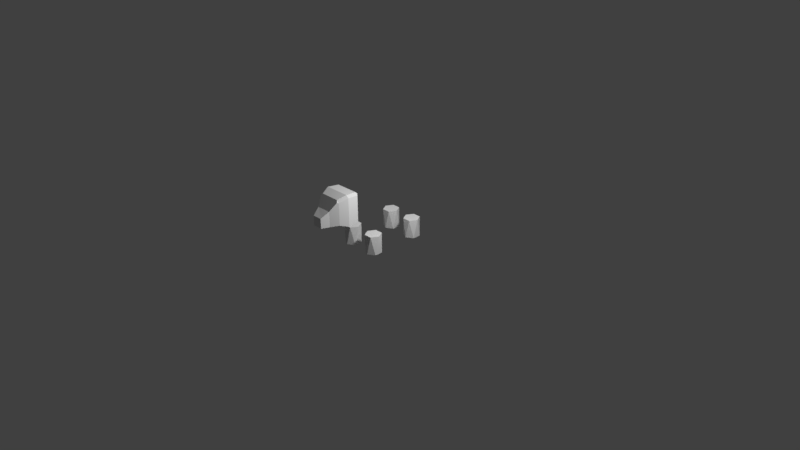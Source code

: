# Source: Bear.blend  (saved by Blender 2.77.0; exported with 4.5.12 LTS)
import bpy
from mathutils import Matrix  # noqa: F401  (used for matrix-valued properties, if any)

bpy.ops.wm.read_factory_settings(use_empty=True)
scene = bpy.context.scene
scene.name = 'Scene'

# ---- collections
col_collection_1 = bpy.data.collections.new('Collection 1'); scene.collection.children.link(col_collection_1)

# ---- world
world_world = bpy.data.worlds.new('World'); scene.world = world_world
world_world.color = (0.05088, 0.05088, 0.05088)
world_world.use_sun_shadow = False
world_world.sun_shadow_jitter_overblur = 0.0
world_world.cycles.sampling_method = 'MANUAL'

# ---- cameras
cam_camera = bpy.data.cameras.new('Camera')
cam_camera.clip_end = 100.0
cam_camera.lens = 35.0
cam_camera.sensor_width = 32.0
cam_camera.sensor_height = 18.0
cam_camera.ortho_scale = 7.314
cam_camera.dof.focus_distance = 0.0
cam_camera.dof.aperture_fstop = 128.0

# ---- lights
light_lamp_001 = bpy.data.lights.new('Lamp.001', 'POINT')
light_lamp_001.transmission_factor = 0.0
light_lamp_001.cutoff_distance = 30.0
light_lamp_001.energy = 100.0
light_lamp_001.shadow_buffer_clip_start = 1.001
light_lamp_001.shadow_soft_size = 0.1
light_lamp_001.shadow_maximum_resolution = 0.006
light_lamp_001.use_absolute_resolution = True
light_lamp = bpy.data.lights.new('Lamp', 'POINT')
light_lamp.transmission_factor = 0.0
light_lamp.cutoff_distance = 30.0
light_lamp.energy = 99.0
light_lamp.shadow_buffer_clip_start = 1.001
light_lamp.shadow_soft_size = 0.1
light_lamp.shadow_maximum_resolution = 0.006
light_lamp.use_absolute_resolution = True

# ---- meshes
me_cube = bpy.data.meshes.new('Cube')
me_cube.from_pydata([(-0.961, -1.0, -0.961), (-0.892, -0.2874, -0.892), (0.961, -1.0, -0.961), (0.892, -0.2874, -0.892), (-0.7676, -1.532, -0.7676), (0.7676, -1.532, -0.7676), (-0.474, -2.008, -0.8011), (-0.474, -2.008, 0.1469), (0.474, -2.008, 0.1469), (0.474, -2.008, -0.8011), (-0.3055, -2.5, -0.7864), (-0.3055, -2.5, -0.1754), (0.3055, -2.5, -0.1754), (0.3055, -2.5, -0.7864), (-0.5486, 0.01229, 0.5486), (-0.5486, 0.01229, -0.5486), (0.5486, 0.01229, 0.5486), (0.5486, 0.01229, -0.5486), (-0.961, -1.0, 0.8087), (-0.8087, -1.0, 0.961), (-0.892, -0.2874, 0.7396), (-0.7396, -0.2874, 0.892), (-0.8029, -0.2097, 0.8029), (0.8087, -1.0, 0.961), (0.961, -1.0, 0.8087), (0.7396, -0.2874, 0.892), (0.892, -0.2874, 0.7396), (0.8029, -0.2097, 0.8029), (-0.6153, -1.532, 0.7676), (-0.7676, -1.532, 0.6153), (-0.7156, -1.616, 0.6577), (0.7676, -1.532, 0.6153), (0.6153, -1.532, 0.7676), (0.7156, -1.616, 0.6577)], [], [(23, 25, 21, 19), (3, 1, 15, 17), (2, 24, 31, 5), (22, 21, 25, 27, 16, 14), (0, 1, 3, 2), (23, 19, 28, 32), (4, 5, 9, 6), (27, 26, 3, 17, 16), (18, 20, 1, 0), (0, 2, 5, 4), (9, 8, 12, 13), (5, 31, 33, 8, 9), (33, 32, 28, 30, 7, 8), (12, 11, 10, 13), (8, 7, 11, 12), (7, 6, 10, 11), (6, 9, 13, 10), (14, 16, 17, 15), (1, 20, 22, 14, 15), (26, 24, 2, 3), (30, 29, 4, 6, 7), (20, 21, 22), (25, 26, 27), (28, 29, 30), (31, 32, 33), (19, 21, 20, 18), (25, 23, 24, 26), (18, 29, 28, 19), (31, 24, 23, 32), (18, 0, 4, 29)])
me_cube.use_remesh_preserve_volume = False
me_cube.use_remesh_preserve_attributes = False
me_cube.use_mirror_vertex_groups = False
me_cube.update()
me_cylinder_007 = bpy.data.meshes.new('Cylinder.007')
me_cylinder_007.from_pydata([(0.0, 1.0, -1.0), (0.5, 0.866, 1.0), (0.866, 0.5, -1.0), (1.0, -4.371e-08, 1.0), (0.866, -0.5, -1.0), (0.5, -0.866, 1.0), (1.51e-07, -1.0, -1.0), (-0.5, -0.866, 1.0), (-0.866, -0.5, -1.0), (-1.0, -4.649e-07, 1.0), (-0.866, 0.5, -1.0), (-0.5, 0.866, 1.0)], [], [(3, 5, 4), (6, 4, 5), (7, 9, 8), (8, 6, 7), (11, 10, 9), (10, 8, 9), (11, 0, 10), (1, 11, 9, 7, 5, 3), (1, 2, 0), (0, 2, 4, 6, 8, 10), (5, 7, 6), (1, 3, 2), (4, 2, 3), (0, 11, 1)])
_ca = me_cylinder_007.color_attributes.new('Col', 'BYTE_COLOR', 'CORNER')
_ca.data.foreach_set('color', [0.8148, 0.3712, 0.4287, 1.0, 0.8148, 0.3712, 0.4287, 1.0, 0.8148, 0.3712, 0.4287, 1.0, 0.8148, 0.3712, 0.4287, 1.0, 0.8148, 0.3712, 0.4287, 1.0, 0.8148, 0.3712, 0.4287, 1.0, 0.8148, 0.3712, 0.4287, 1.0, 0.8148, 0.3712, 0.4287, 1.0, 0.8148, 0.3712, 0.4287, 1.0, 0.8148, 0.3712, 0.4287, 1.0, 0.8148, 0.3712, 0.4287, 1.0, 0.8148, 0.3712, 0.4287, 1.0, 0.8148, 0.3712, 0.4287, 1.0, 0.8148, 0.3712, 0.4287, 1.0, 0.8148, 0.3712, 0.4287, 1.0, 0.8148, 0.3712, 0.4287, 1.0, 0.8148, 0.3712, 0.4287, 1.0, 0.8148, 0.3712, 0.4287, 1.0, 0.8148, 0.3712, 0.4287, 1.0, 0.8148, 0.3712, 0.4287, 1.0, 0.8148, 0.3712, 0.4287, 1.0, 0.8148, 0.3712, 0.4287, 1.0, 0.8148, 0.3712, 0.4287, 1.0, 0.8148, 0.3712, 0.4287, 1.0, 0.8148, 0.3712, 0.4287, 1.0, 0.8148, 0.3712, 0.4287, 1.0, 0.8148, 0.3712, 0.4287, 1.0, 0.8148, 0.3712, 0.4287, 1.0, 0.8148, 0.3712, 0.4287, 1.0, 0.8148, 0.3712, 0.4287, 1.0, 0.8148, 0.3712, 0.4287, 1.0, 0.8148, 0.3712, 0.4287, 1.0, 0.8148, 0.3712, 0.4287, 1.0, 0.8148, 0.3712, 0.4287, 1.0, 0.8148, 0.3712, 0.4287, 1.0, 0.8148, 0.3712, 0.4287, 1.0, 0.8148, 0.3712, 0.4287, 1.0, 0.8148, 0.3712, 0.4287, 1.0, 0.8148, 0.3712, 0.4287, 1.0, 0.8148, 0.3712, 0.4287, 1.0, 0.8148, 0.3712, 0.4287, 1.0, 0.8148, 0.3712, 0.4287, 1.0, 0.8148, 0.3712, 0.4287, 1.0, 0.8148, 0.3712, 0.4287, 1.0, 0.8148, 0.3712, 0.4287, 1.0, 0.8148, 0.3712, 0.4287, 1.0, 0.8148, 0.3712, 0.4287, 1.0, 0.8148, 0.3712, 0.4287, 1.0])
me_cylinder_007.use_remesh_preserve_volume = False
me_cylinder_007.use_remesh_preserve_attributes = False
me_cylinder_007.use_mirror_vertex_groups = False
me_cylinder_007.update()
me_cylinder_002 = bpy.data.meshes.new('Cylinder.002')
me_cylinder_002.from_pydata([(0.0, 1.0, -1.0), (0.5, 0.866, 1.0), (0.866, 0.5, -1.0), (1.0, -4.371e-08, 1.0), (0.866, -0.5, -1.0), (0.5, -0.866, 1.0), (1.51e-07, -1.0, -1.0), (-0.5, -0.866, 1.0), (-0.866, -0.5, -1.0), (-1.0, -4.649e-07, 1.0), (-0.866, 0.5, -1.0), (-0.5, 0.866, 1.0)], [], [(3, 5, 4), (6, 4, 5), (7, 9, 8), (8, 6, 7), (11, 10, 9), (10, 8, 9), (11, 0, 10), (1, 11, 9, 7, 5, 3), (1, 2, 0), (0, 2, 4, 6, 8, 10), (5, 7, 6), (1, 3, 2), (4, 2, 3), (0, 11, 1)])
_ca = me_cylinder_002.color_attributes.new('Col', 'BYTE_COLOR', 'CORNER')
_ca.data.foreach_set('color', [0.8148, 0.3712, 0.4287, 1.0, 0.8148, 0.3712, 0.4287, 1.0, 0.8148, 0.3712, 0.4287, 1.0, 0.8148, 0.3712, 0.4287, 1.0, 0.8148, 0.3712, 0.4287, 1.0, 0.8148, 0.3712, 0.4287, 1.0, 0.8148, 0.3712, 0.4287, 1.0, 0.8148, 0.3712, 0.4287, 1.0, 0.8148, 0.3712, 0.4287, 1.0, 0.8148, 0.3712, 0.4287, 1.0, 0.8148, 0.3712, 0.4287, 1.0, 0.8148, 0.3712, 0.4287, 1.0, 0.8148, 0.3712, 0.4287, 1.0, 0.8148, 0.3712, 0.4287, 1.0, 0.8148, 0.3712, 0.4287, 1.0, 0.8148, 0.3712, 0.4287, 1.0, 0.8148, 0.3712, 0.4287, 1.0, 0.8148, 0.3712, 0.4287, 1.0, 0.8148, 0.3712, 0.4287, 1.0, 0.8148, 0.3712, 0.4287, 1.0, 0.8148, 0.3712, 0.4287, 1.0, 0.8148, 0.3712, 0.4287, 1.0, 0.8148, 0.3712, 0.4287, 1.0, 0.8148, 0.3712, 0.4287, 1.0, 0.8148, 0.3712, 0.4287, 1.0, 0.8148, 0.3712, 0.4287, 1.0, 0.8148, 0.3712, 0.4287, 1.0, 0.8148, 0.3712, 0.4287, 1.0, 0.8148, 0.3712, 0.4287, 1.0, 0.8148, 0.3712, 0.4287, 1.0, 0.8148, 0.3712, 0.4287, 1.0, 0.8148, 0.3712, 0.4287, 1.0, 0.8148, 0.3712, 0.4287, 1.0, 0.8148, 0.3712, 0.4287, 1.0, 0.8148, 0.3712, 0.4287, 1.0, 0.8148, 0.3712, 0.4287, 1.0, 0.8148, 0.3712, 0.4287, 1.0, 0.8148, 0.3712, 0.4287, 1.0, 0.8148, 0.3712, 0.4287, 1.0, 0.8148, 0.3712, 0.4287, 1.0, 0.8148, 0.3712, 0.4287, 1.0, 0.8148, 0.3712, 0.4287, 1.0, 0.8148, 0.3712, 0.4287, 1.0, 0.8148, 0.3712, 0.4287, 1.0, 0.8148, 0.3712, 0.4287, 1.0, 0.8148, 0.3712, 0.4287, 1.0, 0.8148, 0.3712, 0.4287, 1.0, 0.8148, 0.3712, 0.4287, 1.0])
me_cylinder_002.use_remesh_preserve_volume = False
me_cylinder_002.use_remesh_preserve_attributes = False
me_cylinder_002.use_mirror_vertex_groups = False
me_cylinder_002.update()
me_cylinder_001 = bpy.data.meshes.new('Cylinder.001')
me_cylinder_001.from_pydata([(0.0, 1.0, -1.0), (0.5, 0.866, 1.0), (0.866, 0.5, -1.0), (1.0, -4.371e-08, 1.0), (0.866, -0.5, -1.0), (0.5, -0.866, 1.0), (1.51e-07, -1.0, -1.0), (-0.5, -0.866, 1.0), (-0.866, -0.5, -1.0), (-1.0, -4.649e-07, 1.0), (-0.866, 0.5, -1.0), (-0.5, 0.866, 1.0)], [], [(3, 5, 4), (6, 4, 5), (7, 9, 8), (8, 6, 7), (11, 10, 9), (10, 8, 9), (11, 0, 10), (9, 7, 3), (1, 2, 0), (2, 6, 10), (5, 7, 6), (1, 3, 2), (4, 2, 3), (0, 11, 1), (3, 1, 11), (11, 9, 3), (7, 5, 3), (10, 0, 2), (2, 4, 6), (6, 8, 10)])
_ca = me_cylinder_001.color_attributes.new('Col', 'BYTE_COLOR', 'CORNER')
_ca.data.foreach_set('color', [0.8148, 0.3712, 0.4287, 1.0, 0.8148, 0.3712, 0.4287, 1.0, 0.8148, 0.3712, 0.4287, 1.0, 0.8148, 0.3712, 0.4287, 1.0, 0.8148, 0.3712, 0.4287, 1.0, 0.8148, 0.3712, 0.4287, 1.0, 0.8148, 0.3712, 0.4287, 1.0, 0.8148, 0.3712, 0.4287, 1.0, 0.8148, 0.3712, 0.4287, 1.0, 0.8148, 0.3712, 0.4287, 1.0, 0.8148, 0.3712, 0.4287, 1.0, 0.8148, 0.3712, 0.4287, 1.0, 0.8148, 0.3712, 0.4287, 1.0, 0.8148, 0.3712, 0.4287, 1.0, 0.8148, 0.3712, 0.4287, 1.0, 0.8148, 0.3712, 0.4287, 1.0, 0.8148, 0.3712, 0.4287, 1.0, 0.8148, 0.3712, 0.4287, 1.0, 0.8148, 0.3712, 0.4287, 1.0, 0.8148, 0.3712, 0.4287, 1.0, 0.8148, 0.3712, 0.4287, 1.0, 0.8148, 0.3712, 0.4287, 1.0, 0.8148, 0.3712, 0.4287, 1.0, 0.8148, 0.3712, 0.4287, 1.0, 0.8148, 0.3712, 0.4287, 1.0, 0.8148, 0.3712, 0.4287, 1.0, 0.8148, 0.3712, 0.4287, 1.0, 0.8148, 0.3712, 0.4287, 1.0, 0.8148, 0.3712, 0.4287, 1.0, 0.8148, 0.3712, 0.4287, 1.0, 0.8148, 0.3712, 0.4287, 1.0, 0.8148, 0.3712, 0.4287, 1.0, 0.8148, 0.3712, 0.4287, 1.0, 0.8148, 0.3712, 0.4287, 1.0, 0.8148, 0.3712, 0.4287, 1.0, 0.8148, 0.3712, 0.4287, 1.0, 0.8148, 0.3712, 0.4287, 1.0, 0.8148, 0.3712, 0.4287, 1.0, 0.8148, 0.3712, 0.4287, 1.0, 0.8148, 0.3712, 0.4287, 1.0, 0.8148, 0.3712, 0.4287, 1.0, 0.8148, 0.3712, 0.4287, 1.0, 0.8148, 0.3712, 0.4287, 1.0, 0.8148, 0.3712, 0.4287, 1.0, 0.8148, 0.3712, 0.4287, 1.0, 0.8148, 0.3712, 0.4287, 1.0, 0.8148, 0.3712, 0.4287, 1.0, 0.8148, 0.3712, 0.4287, 1.0, 0.8148, 0.3712, 0.4287, 1.0, 0.8148, 0.3712, 0.4287, 1.0, 0.8148, 0.3712, 0.4287, 1.0, 0.8148, 0.3712, 0.4287, 1.0, 0.8148, 0.3712, 0.4287, 1.0, 0.8148, 0.3712, 0.4287, 1.0, 0.8148, 0.3712, 0.4287, 1.0, 0.8148, 0.3712, 0.4287, 1.0, 0.8148, 0.3712, 0.4287, 1.0, 0.8148, 0.3712, 0.4287, 1.0, 0.8148, 0.3712, 0.4287, 1.0, 0.8148, 0.3712, 0.4287, 1.0])
me_cylinder_001.use_remesh_preserve_volume = False
me_cylinder_001.use_remesh_preserve_attributes = False
me_cylinder_001.use_mirror_vertex_groups = False
me_cylinder_001.update()
me_cylinder_003 = bpy.data.meshes.new('Cylinder.003')
me_cylinder_003.from_pydata([(0.0, 1.0, -1.0), (0.5, 0.866, 1.0), (0.866, 0.5, -1.0), (1.0, -4.371e-08, 1.0), (0.866, -0.5, -1.0), (0.5, -0.866, 1.0), (1.51e-07, -1.0, -1.0), (-0.5, -0.866, 1.0), (-0.866, -0.5, -1.0), (-1.0, -4.649e-07, 1.0), (-0.866, 0.5, -1.0), (-0.5, 0.866, 1.0)], [], [(3, 5, 4), (6, 4, 5), (7, 9, 8), (8, 6, 7), (11, 10, 9), (10, 8, 9), (11, 0, 10), (1, 11, 9, 7, 5, 3), (1, 2, 0), (0, 2, 4, 6, 8, 10), (5, 7, 6), (1, 3, 2), (4, 2, 3), (0, 11, 1)])
_ca = me_cylinder_003.color_attributes.new('Col', 'BYTE_COLOR', 'CORNER')
_ca.data.foreach_set('color', [0.8148, 0.3712, 0.4287, 1.0, 0.8148, 0.3712, 0.4287, 1.0, 0.8148, 0.3712, 0.4287, 1.0, 0.8148, 0.3712, 0.4287, 1.0, 0.8148, 0.3712, 0.4287, 1.0, 0.8148, 0.3712, 0.4287, 1.0, 0.8148, 0.3712, 0.4287, 1.0, 0.8148, 0.3712, 0.4287, 1.0, 0.8148, 0.3712, 0.4287, 1.0, 0.8148, 0.3712, 0.4287, 1.0, 0.8148, 0.3712, 0.4287, 1.0, 0.8148, 0.3712, 0.4287, 1.0, 0.8148, 0.3712, 0.4287, 1.0, 0.8148, 0.3712, 0.4287, 1.0, 0.8148, 0.3712, 0.4287, 1.0, 0.8148, 0.3712, 0.4287, 1.0, 0.8148, 0.3712, 0.4287, 1.0, 0.8148, 0.3712, 0.4287, 1.0, 0.8148, 0.3712, 0.4287, 1.0, 0.8148, 0.3712, 0.4287, 1.0, 0.8148, 0.3712, 0.4287, 1.0, 0.8148, 0.3712, 0.4287, 1.0, 0.8148, 0.3712, 0.4287, 1.0, 0.8148, 0.3712, 0.4287, 1.0, 0.8148, 0.3712, 0.4287, 1.0, 0.8148, 0.3712, 0.4287, 1.0, 0.8148, 0.3712, 0.4287, 1.0, 0.8148, 0.3712, 0.4287, 1.0, 0.8148, 0.3712, 0.4287, 1.0, 0.8148, 0.3712, 0.4287, 1.0, 0.8148, 0.3712, 0.4287, 1.0, 0.8148, 0.3712, 0.4287, 1.0, 0.8148, 0.3712, 0.4287, 1.0, 0.8148, 0.3712, 0.4287, 1.0, 0.8148, 0.3712, 0.4287, 1.0, 0.8148, 0.3712, 0.4287, 1.0, 0.8148, 0.3712, 0.4287, 1.0, 0.8148, 0.3712, 0.4287, 1.0, 0.8148, 0.3712, 0.4287, 1.0, 0.8148, 0.3712, 0.4287, 1.0, 0.8148, 0.3712, 0.4287, 1.0, 0.8148, 0.3712, 0.4287, 1.0, 0.8148, 0.3712, 0.4287, 1.0, 0.8148, 0.3712, 0.4287, 1.0, 0.8148, 0.3712, 0.4287, 1.0, 0.8148, 0.3712, 0.4287, 1.0, 0.8148, 0.3712, 0.4287, 1.0, 0.8148, 0.3712, 0.4287, 1.0])
me_cylinder_003.use_remesh_preserve_volume = False
me_cylinder_003.use_remesh_preserve_attributes = False
me_cylinder_003.use_mirror_vertex_groups = False
me_cylinder_003.update()

# ---- objects
ob_cube = bpy.data.objects.new('Cube', me_cube)
ob_lamp_001 = bpy.data.objects.new('Lamp.001', light_lamp_001)
ob_cylinder_004 = bpy.data.objects.new('Cylinder.004', me_cylinder_007)
ob_cylinder_002 = bpy.data.objects.new('Cylinder.002', me_cylinder_002)
ob_cylinder_001 = bpy.data.objects.new('Cylinder.001', me_cylinder_001)
ob_cylinder_003 = bpy.data.objects.new('Cylinder.003', me_cylinder_003)
ob_lamp = bpy.data.objects.new('Lamp', light_lamp)
ob_camera = bpy.data.objects.new('Camera', cam_camera)

# ---- transforms, parenting, visibility, modifiers, constraints
ob_cube.location = (-0.009056, -0.3315, 0.8554)
ob_cube.scale = (0.213, 0.213, 0.213)
ob_cube.lineart.crease_threshold = 0.0
ob_lamp_001.location = (1.549, -0.06522, 1.914)
ob_lamp_001.rotation_euler = (0.6503, 0.05522, 1.866)
ob_lamp_001.scale = (5.186, 5.186, 5.186)
ob_lamp_001.lock_rotations_4d = False
ob_lamp_001.empty_display_type = 'ARROWS'
ob_lamp_001.color = (0.0, 0.0, 0.0, 0.0)
ob_lamp_001.lineart.crease_threshold = 0.0
ob_cylinder_004.location = (0.2018, 0.4838, 0.3047)
ob_cylinder_004.scale = (0.1084, 0.1084, 0.1245)
ob_cylinder_004.lineart.crease_threshold = 0.0
ob_cylinder_002.location = (-0.1833, 0.4838, 0.3047)
ob_cylinder_002.scale = (0.1084, 0.1084, 0.1245)
ob_cylinder_002.lineart.crease_threshold = 0.0
ob_cylinder_001.location = (-0.1833, -0.1745, 0.3047)
ob_cylinder_001.scale = (0.1084, 0.1084, 0.1245)
ob_cylinder_001.lineart.crease_threshold = 0.0
ob_cylinder_003.location = (0.2018, -0.1745, 0.3047)
ob_cylinder_003.scale = (0.1084, 0.1084, 0.1245)
ob_cylinder_003.lineart.crease_threshold = 0.0
ob_lamp.location = (-2.133, 0.9867, 2.584)
ob_lamp.rotation_euler = (0.6503, 0.05522, 1.866)
ob_lamp.scale = (5.186, 5.186, 5.186)
ob_lamp.lock_rotations_4d = False
ob_lamp.empty_display_type = 'ARROWS'
ob_lamp.color = (0.0, 0.0, 0.0, 0.0)
ob_lamp.lineart.crease_threshold = 0.0
ob_camera.location = (7.481, -6.508, 5.344)
ob_camera.rotation_euler = (1.109, 0.01082, 0.8149)
ob_camera.lock_rotations_4d = False
ob_camera.empty_display_type = 'ARROWS'
ob_camera.color = (0.0, 0.0, 0.0, 0.0)
ob_camera.display_type = 'WIRE'
ob_camera.lineart.crease_threshold = 0.0

# ---- collection membership
col_collection_1.objects.link(ob_cube)
col_collection_1.objects.link(ob_lamp_001)
col_collection_1.objects.link(ob_cylinder_004)
col_collection_1.objects.link(ob_cylinder_002)
col_collection_1.objects.link(ob_cylinder_001)
col_collection_1.objects.link(ob_cylinder_003)
col_collection_1.objects.link(ob_lamp)
col_collection_1.objects.link(ob_camera)

# ---- scene / render settings (as saved in the file)
scene.camera = ob_camera
scene.frame_start = 1; scene.frame_end = 250; scene.frame_set(1)
scene.render.engine = 'BLENDER_EEVEE_NEXT'
scene.render.resolution_percentage = 50
scene.render.dither_intensity = 0.0
scene.cycles.use_denoising = False
scene.cycles.samples = 128
scene.cycles.sampling_pattern = 'TABULATED_SOBOL'
scene.cycles.light_sampling_threshold = 0.0
scene.cycles.use_adaptive_sampling = False
scene.cycles.use_light_tree = False
scene.cycles.blur_glossy = 0.0
scene.cycles.sample_clamp_indirect = 0.0
scene.view_settings.view_transform = 'Standard'
bpy.context.view_layer.update()
